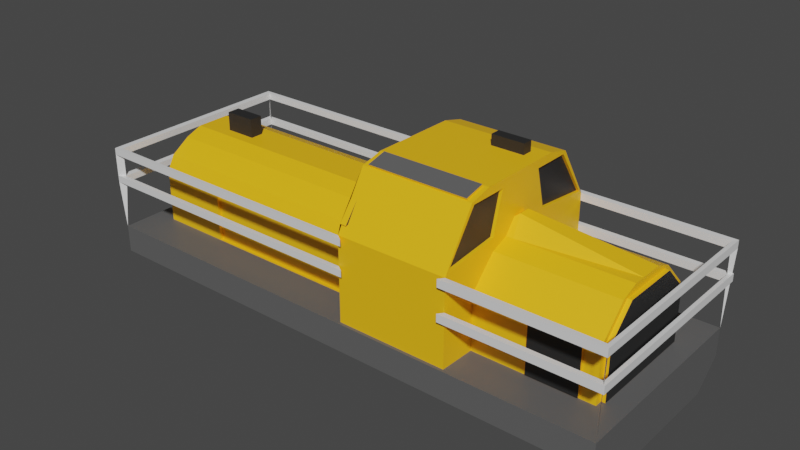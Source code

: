 # Source: Train.blend  (saved by Blender 3.4.6; exported with 4.5.12 LTS)
import bpy
from mathutils import Matrix  # noqa: F401  (used for matrix-valued properties, if any)

bpy.ops.wm.read_factory_settings(use_empty=True)
scene = bpy.context.scene
scene.name = 'Scene'

# ---- collections
col_collection = bpy.data.collections.new('Collection'); scene.collection.children.link(col_collection)

# ---- materials (node trees are filled in below, after node groups)
mat_material = bpy.data.materials.new('Material')
mat_material.alpha_threshold = 0.0
mat_material.use_transparent_shadow = False
mat_material.roughness = 0.5
mat_material.line_color = (0.0, 0.0, 0.0, 1.0)
mat_material_001 = bpy.data.materials.new('Material.001')
mat_material_001.use_transparent_shadow = False
mat_material_002 = bpy.data.materials.new('Material.002')
mat_material_002.use_transparent_shadow = False
mat_material_003 = bpy.data.materials.new('Material.003')
mat_material_003.use_transparent_shadow = False

# ---- material node trees
mat_material.use_nodes = True; mat_material.node_tree.nodes.clear()
_N = mat_material.node_tree.nodes; _L = mat_material.node_tree.links
n0 = _N.new('ShaderNodeOutputMaterial'); n0.name = 'Material Output'; n0.location = (300, 300)
n1 = _N.new('ShaderNodeBsdfPrincipled'); n1.name = 'Principled BSDF'; n1.location = (10, 300)
n1.distribution = 'GGX'
n1.subsurface_method = 'RANDOM_WALK_SKIN'
n1.inputs[0].default_value = (1.0, 0.5136, 0.007856, 1.0)
n1.inputs[3].default_value = 1.45
n1.inputs[27].default_value = (0.0, 0.0, 0.0, 1.0)
n1.inputs[28].default_value = 1.0
_L.new(n1.outputs[0], n0.inputs[0])
n0.is_active_output = True
mat_material_001.use_nodes = True; mat_material_001.node_tree.nodes.clear()
_N = mat_material_001.node_tree.nodes; _L = mat_material_001.node_tree.links
n0 = _N.new('ShaderNodeBsdfPrincipled'); n0.name = 'Principled BSDF'; n0.location = (10, 300)
n0.distribution = 'GGX'
n0.subsurface_method = 'RANDOM_WALK_SKIN'
n0.inputs[0].default_value = (0.1107, 0.1107, 0.1107, 1.0)
n0.inputs[3].default_value = 1.45
n0.inputs[27].default_value = (0.0, 0.0, 0.0, 1.0)
n0.inputs[28].default_value = 1.0
n1 = _N.new('ShaderNodeOutputMaterial'); n1.name = 'Material Output'; n1.location = (300, 300)
_L.new(n0.outputs[0], n1.inputs[0])
n1.is_active_output = True
mat_material_002.use_nodes = True; mat_material_002.node_tree.nodes.clear()
_N = mat_material_002.node_tree.nodes; _L = mat_material_002.node_tree.links
n0 = _N.new('ShaderNodeBsdfPrincipled'); n0.name = 'Principled BSDF'; n0.location = (10, 300)
n0.distribution = 'GGX'
n0.subsurface_method = 'RANDOM_WALK_SKIN'
n0.inputs[3].default_value = 1.45
n0.inputs[27].default_value = (0.0, 0.0, 0.0, 1.0)
n0.inputs[28].default_value = 1.0
n1 = _N.new('ShaderNodeOutputMaterial'); n1.name = 'Material Output'; n1.location = (300, 300)
_L.new(n0.outputs[0], n1.inputs[0])
n1.is_active_output = True
mat_material_003.use_nodes = True; mat_material_003.node_tree.nodes.clear()
_N = mat_material_003.node_tree.nodes; _L = mat_material_003.node_tree.links
n0 = _N.new('ShaderNodeBsdfPrincipled'); n0.name = 'Principled BSDF'; n0.location = (10, 300)
n0.distribution = 'GGX'
n0.subsurface_method = 'RANDOM_WALK_SKIN'
n0.inputs[0].default_value = (0.02038, 0.02038, 0.02038, 1.0)
n0.inputs[3].default_value = 1.45
n0.inputs[27].default_value = (0.0, 0.0, 0.0, 1.0)
n0.inputs[28].default_value = 1.0
n1 = _N.new('ShaderNodeOutputMaterial'); n1.name = 'Material Output'; n1.location = (300, 300)
_L.new(n0.outputs[0], n1.inputs[0])
n1.is_active_output = True

# ---- world
world_world = bpy.data.worlds.new('World'); scene.world = world_world
world_world.use_nodes = True; world_world.node_tree.nodes.clear()
_N = world_world.node_tree.nodes; _L = world_world.node_tree.links
n0 = _N.new('ShaderNodeOutputWorld'); n0.name = 'World Output'; n0.location = (300, 300)
n1 = _N.new('ShaderNodeBackground'); n1.name = 'Background'; n1.location = (10, 300)
n1.inputs[0].default_value = (0.05088, 0.05088, 0.05088, 1.0)
_L.new(n1.outputs[0], n0.inputs[0])
n0.is_active_output = True
world_world.color = (0.05088, 0.05088, 0.05088)
world_world.use_sun_shadow = False
world_world.sun_shadow_jitter_overblur = 0.0

# ---- meshes
me_cube = bpy.data.meshes.new('Cube')
me_cube.from_pydata([(1.0, 1.0, 1.0), (0.9129, 0.6139, -1.0), (1.0, -1.0, 1.0), (0.9129, -0.6139, -1.0), (-1.0, 1.0, 1.0), (-0.9129, 0.5516, -1.062), (-1.0, -1.0, 1.0), (-0.8582, -0.6139, -1.129), (1.0, -0.721, 2.777), (-1.0, -0.721, 2.777), (1.0, 0.721, 2.777), (-1.0, 0.721, 2.777), (-1.0, 1.0, -1.0), (-1.0, -1.0, -1.0), (1.0, 1.0, -1.0), (1.0, -1.0, -1.0), (-0.9129, 0.5516, -4.858), (-0.8582, -0.6139, -4.734), (0.9129, 0.6139, -4.862), (0.9129, -0.6139, -4.862), (-0.438, 1.0, -1.0), (-0.438, -1.0, 1.0), (-0.438, -1.0, -1.0), (-0.438, 1.0, 1.0), (-0.438, -0.721, 2.777), (-0.438, 0.721, 2.777), (-0.4737, 0.6139, -1.0), (-0.6765, -0.6139, -1.129), (-0.4737, 0.6139, -4.862), (-0.6765, -0.6139, -4.734), (-0.1514, -1.0, -1.0), (-0.1514, 1.0, 1.0), (-0.1514, 0.721, 2.777), (-0.03849, -0.6139, -1.018), (-0.03849, -0.6139, -4.844), (-0.1514, 1.0, -1.0), (-0.1514, -1.0, 1.0), (-0.1514, -0.721, 2.777), (-0.05675, 0.6139, -1.0), (-0.05675, 0.6139, -4.862), (-0.05894, 0.9709, 0.1227), (-0.4715, 0.9709, 0.1227), (-0.05894, 0.9709, -6.544), (-0.4715, 0.9709, -6.516), (-0.4715, -0.9709, -6.516), (-0.4715, -0.9709, 0.1227), (-0.05894, -0.9709, 0.1227), (-0.05894, -0.9709, -6.544), (-0.05894, 0.9411, -7.676), (-0.4715, 0.9339, -7.267), (-0.4715, -0.9339, -7.267), (-0.05894, -0.9411, -7.676), (-0.05894, 0.6292, -10.63), (-0.4715, 0.6253, -10.56), (-0.4715, -0.6253, -10.56), (-0.05894, -0.6292, -10.63), (-0.2958, 0.3417, -11.13), (-0.4184, 0.3417, -11.13), (-0.4512, -0.4451, -11.11), (-0.07928, -0.4451, -11.11), (-0.4523, 0.5391, -5.884), (-0.1382, -0.5391, -5.884), (0.9129, -0.5391, -5.884), (0.9129, 0.5391, -5.884), (-0.4523, -0.5391, -5.884), (-0.1382, 0.5391, -5.884), (-0.9129, 0.2902, -6.751), (-0.9129, -0.2902, -6.751), (-0.3998, 0.3445, -6.814), (-0.1382, -0.3445, -6.814), (0.9129, -0.3445, -6.814), (0.9129, 0.3445, -6.814), (-0.3998, -0.3445, -6.814), (-0.1382, 0.3445, -6.814), (-0.9129, 0.1736, -7.3), (-0.9129, -0.1736, -7.3), (-0.3998, 0.1736, -7.3), (-0.1382, -0.1736, -7.3), (0.7951, -0.06568, -7.3), (0.7951, 0.06568, -7.3), (-0.3998, -0.1736, -7.3), (-0.1382, 0.1736, -7.3), (0.7116, -1.0, -1.0), (0.7116, 1.0, 1.0), (0.7116, 0.721, 2.777), (0.6518, -0.6139, -1.018), (0.6518, -0.6139, -4.844), (0.7116, 1.0, -1.0), (0.7116, -1.0, 1.0), (0.7116, -0.721, 2.777), (0.67, 0.6139, -1.0), (0.67, 0.6139, -4.862), (0.6496, -0.5391, -5.884), (0.6496, 0.5391, -5.884), (0.6496, -0.3445, -6.814), (0.6496, 0.3445, -6.814), (0.6766, -0.06568, -7.3), (0.6766, 0.06568, -7.3), (0.6496, -0.1736, -7.3), (0.9129, -0.1736, -7.3), (0.9129, 0.1736, -7.3), (0.6496, 0.1736, -7.3), (0.6766, -0.06568, -8.665), (0.7951, -0.06568, -8.665), (0.7951, 0.06568, -8.665), (0.6766, 0.06568, -8.665), (-0.9129, -0.5516, -1.062), (-0.9129, -0.6139, -4.862), (-0.4737, -0.6139, -1.0), (-0.4737, -0.6139, -4.862), (-0.8582, -0.6392, -1.129), (-0.8582, -0.6392, -4.734), (-0.6765, -0.6392, -1.129), (-0.6765, -0.6392, -4.734), (-0.05675, -0.6139, -1.0), (-0.05675, -0.6139, -4.862), (0.67, -0.6139, -1.0), (0.67, -0.6139, -4.862), (-0.03849, -0.5789, -1.018), (-0.03849, -0.5789, -4.844), (0.6518, -0.5789, -1.018), (0.6518, -0.5789, -4.844), (-1.0, 0.3333, -1.0), (-1.0, -0.3333, -1.0), (1.0, 0.3333, 1.0), (1.0, -0.3333, 1.0), (-1.0, -0.3333, 1.0), (-1.0, 0.3333, 1.0), (1.0, -0.3333, -1.0), (1.0, 0.3333, -1.0), (1.0, 0.2403, 2.777), (1.0, -0.2403, 2.777), (-1.0, -0.2403, 2.777), (-1.0, 0.2403, 2.777), (-0.9129, 0.2046, -1.062), (-0.9129, -0.2046, -1.062), (0.9129, -0.2046, -1.0), (0.9129, 0.2046, -1.0), (0.9129, -0.2046, -4.862), (0.9129, 0.2046, -4.862), (-0.4737, 0.2046, -4.862), (-0.4737, -0.2046, -4.862), (-0.438, 0.2403, 2.777), (-0.438, -0.2403, 2.777), (-0.1514, 0.2403, 2.777), (-0.1514, -0.2403, 2.777), (-0.05675, 0.2046, -4.862), (-0.05675, -0.2046, -4.862), (-0.4715, 0.3236, -5.985), (-0.4715, -0.3236, -5.985), (-0.05894, 0.3236, -5.985), (-0.05894, -0.3236, -5.985), (-0.4715, 0.3539, -7.704), (-0.4715, -0.3539, -7.704), (-0.05894, 0.3497, -7.676), (-0.05894, -0.3497, -7.676), (-0.4715, 0.2497, -10.56), (-0.4715, -0.2497, -10.56), (-0.05894, 0.2457, -10.63), (-0.05894, -0.2457, -10.63), (-0.4184, 0.2388, -11.13), (-0.4715, -0.1451, -11.13), (-0.2958, 0.2388, -11.13), (-0.05894, -0.1451, -11.13), (0.9129, -0.1797, -5.884), (0.9129, 0.1797, -5.884), (-0.4523, 0.1797, -5.884), (-0.4523, -0.1797, -5.884), (-0.1382, 0.1797, -5.884), (-0.1382, -0.1797, -5.884), (-0.9129, 0.1148, -6.751), (-0.9129, -0.1148, -6.751), (0.9129, -0.1148, -6.814), (0.9129, 0.1148, -6.814), (-0.3998, 0.1148, -6.814), (-0.3998, -0.1148, -6.814), (-0.1382, 0.1148, -6.814), (-0.1382, -0.1148, -6.814), (-0.9129, 0.05788, -7.3), (-0.9129, -0.05788, -7.3), (0.9129, -0.05788, -7.3), (0.9129, 0.05788, -7.3), (-0.3998, 0.05788, -7.3), (-0.3998, -0.05788, -7.3), (-0.1382, 0.05788, -7.3), (-0.1382, -0.05788, -7.3), (0.6496, 0.05788, -7.3), (0.6496, -0.05788, -7.3), (0.7116, 0.2403, 2.777), (0.7116, -0.2403, 2.777), (0.7951, -0.02189, -7.3), (0.7951, 0.02189, -7.3), (0.6766, 0.02189, -7.3), (0.6766, -0.02189, -7.3), (0.7951, -0.02189, -8.665), (0.7951, 0.02189, -8.665), (0.6766, 0.02189, -8.665), (0.6766, -0.02189, -8.665), (-0.05894, -0.3236, -7.573), (-0.05894, -0.9709, -7.014), (-0.05894, -0.2179, -10.73), (-0.07928, -0.6439, -10.75), (-0.05894, 0.9709, -7.014), (-0.05894, 0.6536, -10.73), (-0.05894, 0.3236, -7.573), (-0.05894, 0.2179, -10.73), (-0.08182, -0.3497, -7.676), (-0.08182, -0.9411, -7.676), (-0.08182, -0.2457, -10.63), (-0.08182, -0.6292, -10.63), (-0.08182, 0.9411, -7.676), (-0.08182, 0.6292, -10.63), (-0.08182, 0.3497, -7.676), (-0.08182, 0.2457, -10.63), (-0.1514, -0.8635, 1.0), (-0.438, -0.8635, 1.0), (-0.1514, -0.6226, 2.777), (-0.438, -0.6226, 2.777), (-0.438, -0.2075, 2.777), (-0.438, 0.8635, 1.0), (-0.438, 0.6226, 2.777), (-0.1514, 0.8635, 1.0), (-0.1514, 0.6226, 2.777), (-0.1514, -0.2075, 2.777), (-0.438, 0.2075, 2.777), (-0.1514, 0.2075, 2.777), (0.9873, -0.9709, -6.544), (0.9873, -0.9709, -7.014), (0.9873, 0.9732, -6.544), (0.9873, 0.9732, -7.014), (-0.08246, -1.015, -6.534), (-0.08246, -1.015, -7.024), (-0.08246, 1.015, -7.024), (-0.08246, 1.015, -6.534), (1.011, -1.015, -6.534), (1.011, -1.015, -7.024), (1.011, 1.017, -6.534), (1.011, 1.017, -7.024), (0.9873, -0.9709, -0.8007), (0.9873, 0.9732, -0.8007), (-0.05894, 0.9709, -4.455), (-0.05894, -0.9709, -4.455), (-0.05894, -0.9709, -4.924), (-0.05894, 0.9709, -4.924), (0.9873, -0.9709, -4.455), (0.9873, -0.9709, -4.924), (0.9873, 0.9732, -4.455), (0.9873, 0.9732, -4.924), (-0.08246, -1.015, -4.444), (-0.08246, -1.015, -4.935), (-0.08246, 1.015, -4.935), (-0.08246, 1.015, -4.444), (1.011, -1.015, -4.444), (1.011, -1.015, -4.935), (1.011, 1.017, -4.444), (1.011, 1.017, -4.935), (-0.999, 0.9709, -6.516), (-0.999, -0.9709, -6.516), (-0.999, 0.9709, -7.042), (-0.999, -0.9709, -7.042), (-0.4571, 1.024, -6.502), (-0.4571, 1.024, -7.056), (-0.4571, -1.024, -7.056), (-0.4571, -1.024, -6.502), (-1.013, 1.024, -6.502), (-1.013, 1.024, -7.056), (-1.013, -1.024, -7.056), (-1.013, -1.024, -6.502), (-0.4715, 0.9709, -4.282), (-0.4715, -0.9709, -4.282), (-0.4715, 0.9709, -4.808), (-0.4715, -0.9709, -4.808), (-0.999, 0.9709, -4.282), (-0.999, -0.9709, -4.282), (-0.999, 0.9709, -4.808), (-0.999, -0.9709, -4.808), (-0.4571, 1.024, -4.267), (-0.4571, 1.024, -4.822), (-0.4571, -1.024, -4.822), (-0.4571, -1.024, -4.267), (-1.013, 1.024, -4.267), (-1.013, 1.024, -4.822), (-1.013, -1.024, -4.822), (-1.013, -1.024, -4.267), (-0.4715, -0.3236, -7.573), (-0.4715, -0.9709, -7.042), (-0.4715, -0.2179, -10.73), (-0.4512, -0.6439, -10.75), (-0.4715, 0.6536, -10.73), (-0.4715, 0.9709, -7.042), (-0.4715, 0.3236, -7.573), (-0.4715, 0.2179, -10.73), (-0.4609, -0.3539, -7.704), (-0.4609, -0.9339, -7.267), (-0.4609, -0.2497, -10.56), (-0.4609, -0.6253, -10.56), (-0.4609, 0.6253, -10.56), (-0.4609, 0.9339, -7.267), (-0.4609, 0.3539, -7.704), (-0.4609, 0.2497, -10.56), (-0.4715, -0.6536, -10.73), (-0.05894, -0.6536, -10.73), (-0.4715, -0.4354, -11.13), (-0.05894, -0.4354, -11.13), (-0.4512, -0.6485, -10.88), (-0.07928, -0.6485, -10.88), (-0.4512, -0.4496, -11.24), (-0.07928, -0.4496, -11.24), (-0.05894, 0.4354, -11.13), (-0.4715, 0.4354, -11.13), (-0.4715, 0.1451, -11.13), (-0.05894, 0.1451, -11.13), (-0.2958, 0.3417, -11.88), (-0.4184, 0.3417, -11.88), (-0.4184, 0.2388, -11.88), (-0.2958, 0.2388, -11.88), (-0.5448, 1.0, -1.0), (-0.5448, -1.0, 1.0), (-0.5448, -0.721, 2.777), (-0.5572, 0.6139, -1.0), (-0.5572, 0.6139, -4.862), (-0.5448, -1.0, -1.0), (-0.5448, 1.0, 1.0), (-0.5448, 0.721, 2.777), (-0.5572, -0.6139, -1.0), (-0.5572, -0.6139, -4.862), (-0.4973, 0.3445, -6.814), (-0.4973, -0.3445, -6.814), (-0.4973, 0.1736, -7.3), (-0.4973, -0.1736, -7.3), (-0.711, -0.6139, -1.129), (-0.711, -0.6139, -4.734), (-0.711, -0.6392, -1.129), (-0.711, -0.6392, -4.734), (-0.486, 0.07284, -8.503), (-0.486, -0.04291, -8.503), (-0.5448, 0.2403, 2.777), (-0.5448, -0.2403, 2.777), (-0.9129, -0.2046, -1.0), (-0.9129, -0.6139, -1.0), (-0.9129, -0.5516, -4.858), (-0.9129, 0.6139, -1.0), (-0.9129, 0.6139, -4.862), (-0.9129, -0.1148, -6.814), (-0.9129, -0.3445, -6.814), (-0.9129, 0.2046, -1.0), (-0.9129, 0.3445, -6.814), (-0.9129, 0.1148, -6.814), (-0.9286, -0.2046, -4.862), (-0.9286, -0.5516, -4.858), (-0.9286, 0.5516, -4.858), (-0.9286, 0.2046, -4.862), (-0.9286, 0.1797, -5.884), (-0.9286, -0.1797, -5.884), (-0.9286, -0.1148, -6.751), (-0.9286, 0.1148, -6.751), (-0.9286, -0.2046, -1.062), (-0.9286, 0.2046, -1.062), (-0.9286, -0.5516, -1.062), (-0.9286, 0.5516, -1.062), (-0.9286, -0.2902, -6.751), (-0.9286, 0.2902, -6.751)], [(226, 238), (239, 228)], [(322, 4, 11, 323), (321, 317, 6, 13), (122, 127, 4, 12), (29, 27, 112, 113), (128, 125, 2, 15), (87, 83, 0, 14), (337, 132, 9, 318), (88, 2, 8, 89), (126, 6, 9, 132), (124, 0, 10, 130), (338, 339, 13, 123), (319, 341, 12, 316), (116, 3, 15, 82), (137, 1, 14, 129), (134, 5, 359, 357), (136, 3, 19, 138), (90, 1, 18, 91), (319, 26, 28, 320), (141, 109, 64, 167), (324, 108, 22, 321), (38, 26, 20, 35), (317, 21, 24, 318), (24, 21, 215, 217), (316, 322, 23, 20), (147, 115, 47, 151), (30, 36, 21, 22), (142, 143, 218, 224), (83, 31, 32, 84), (82, 88, 36, 30), (85, 33, 118, 120), (189, 145, 37, 89), (90, 38, 35, 87), (140, 28, 43, 148), (38, 39, 42, 40), (108, 114, 30, 22), (32, 31, 221, 222), (20, 23, 31, 35), (46, 45, 44, 47), (41, 40, 42, 43), (151, 47, 199, 198), (114, 108, 45, 46), (115, 114, 46, 47), (28, 26, 41, 43), (26, 38, 40, 41), (108, 109, 44, 45), (199, 285, 300, 301), (148, 43, 289, 290), (43, 42, 202, 289), (47, 44, 285, 199), (59, 201, 305, 307), (289, 202, 203, 288), (155, 51, 207, 206), (152, 49, 297, 298), (161, 163, 303, 302), (288, 203, 308, 309), (200, 301, 303, 163), (291, 288, 309, 310), (93, 63, 71, 95), (91, 18, 63, 93), (117, 115, 61, 92), (146, 39, 65, 168), (320, 28, 68, 326), (138, 19, 62, 164), (326, 68, 76, 328), (172, 70, 99, 180), (92, 61, 69, 94), (66, 170, 355, 361), (168, 65, 73, 176), (167, 64, 72, 175), (164, 62, 70, 172), (190, 78, 103, 194), (335, 183, 80, 329), (95, 71, 100, 101), (327, 344, 75, 329), (94, 69, 77, 98), (347, 346, 74, 178), (176, 73, 81, 184), (175, 72, 80, 183), (70, 94, 98, 99), (73, 95, 101, 81), (185, 187, 98, 77), (62, 92, 94, 70), (19, 117, 92, 62), (39, 91, 93, 65), (65, 93, 95, 73), (1, 90, 87, 14), (131, 189, 89, 8), (3, 116, 117, 19), (15, 2, 88, 82), (0, 83, 84, 10), (38, 90, 91, 39), (114, 116, 82, 30), (36, 88, 89, 37), (35, 31, 83, 87), (96, 78, 99, 98), (191, 79, 100, 181), (79, 97, 101, 100), (193, 96, 98, 187), (197, 194, 103, 102), (97, 79, 104, 105), (78, 96, 102, 103), (192, 97, 105, 196), (17, 7, 339, 107), (330, 27, 108, 324), (331, 17, 107, 325), (27, 29, 109, 108), (332, 110, 111, 333), (330, 7, 110, 332), (331, 29, 113, 333), (7, 17, 111, 110), (34, 33, 114, 115), (33, 85, 116, 114), (86, 34, 115, 117), (85, 86, 117, 116), (120, 118, 119, 121), (34, 86, 121, 119), (33, 34, 119, 118), (86, 85, 120, 121), (96, 193, 197, 102), (193, 192, 196, 197), (105, 104, 195, 196), (196, 195, 194, 197), (97, 192, 186, 101), (192, 193, 187, 186), (78, 190, 180, 99), (190, 191, 181, 180), (10, 84, 188, 130), (130, 188, 189, 131), (81, 101, 186, 184), (184, 186, 187, 185), (68, 174, 182, 76), (174, 175, 183, 182), (69, 177, 185, 77), (177, 176, 184, 185), (344, 343, 179, 75), (343, 347, 178, 179), (328, 76, 182, 334), (334, 182, 183, 335), (79, 191, 195, 104), (191, 190, 194, 195), (63, 165, 173, 71), (165, 164, 172, 173), (60, 166, 174, 68), (166, 167, 175, 174), (61, 169, 177, 69), (169, 168, 176, 177), (340, 106, 358, 349), (67, 340, 349, 360), (71, 173, 181, 100), (173, 172, 180, 181), (18, 139, 165, 63), (139, 138, 164, 165), (325, 107, 344, 327), (16, 66, 361, 350), (115, 147, 169, 61), (147, 146, 168, 169), (300, 286, 161, 302), (286, 291, 310, 161), (203, 205, 311, 308), (205, 200, 163, 311), (56, 162, 315, 312), (310, 311, 163, 161), (153, 157, 294, 292), (284, 290, 291, 286), (51, 55, 209, 207), (204, 198, 200, 205), (44, 149, 284, 285), (149, 148, 290, 284), (42, 150, 204, 202), (150, 151, 198, 204), (109, 141, 149, 44), (141, 140, 148, 149), (84, 32, 144, 188), (188, 144, 145, 189), (39, 146, 150, 42), (146, 147, 151, 150), (37, 145, 223, 216), (25, 142, 224, 220), (28, 140, 166, 60), (140, 141, 167, 166), (1, 137, 139, 18), (137, 136, 138, 139), (106, 135, 356, 358), (171, 67, 360, 354), (3, 136, 128, 15), (136, 137, 129, 128), (341, 345, 122, 12), (345, 338, 123, 122), (2, 125, 131, 8), (125, 124, 130, 131), (4, 127, 133, 11), (127, 126, 132, 133), (323, 11, 133, 336), (336, 133, 132, 337), (14, 0, 124, 129), (129, 124, 125, 128), (13, 6, 126, 123), (123, 126, 127, 122), (51, 155, 198, 199), (159, 55, 301, 200), (55, 51, 199, 301), (48, 52, 203, 202), (154, 48, 202, 204), (52, 158, 205, 203), (158, 154, 204, 205), (155, 159, 200, 198), (206, 207, 209, 208), (210, 212, 213, 211), (159, 155, 206, 208), (158, 52, 211, 213), (52, 48, 210, 211), (55, 159, 208, 209), (154, 158, 213, 212), (48, 154, 212, 210), (223, 218, 217, 216), (221, 219, 220, 222), (215, 214, 216, 217), (222, 220, 224, 225), (225, 224, 218, 223), (31, 23, 219, 221), (36, 37, 216, 214), (144, 32, 222, 225), (21, 36, 214, 215), (143, 24, 217, 218), (145, 144, 225, 223), (23, 25, 220, 219), (226, 47, 230, 234), (227, 229, 237, 235), (42, 228, 236, 233), (230, 231, 235, 234), (234, 235, 237, 236), (232, 233, 236, 237), (47, 199, 231, 230), (229, 202, 232, 237), (228, 226, 234, 236), (199, 227, 235, 231), (202, 42, 233, 232), (14, 246, 254), (228, 229, 227, 226), (202, 229, 228, 42), (47, 226, 227, 199), (244, 241, 248, 252), (245, 247, 255, 253), (240, 246, 254, 251), (248, 249, 253, 252), (252, 253, 255, 254), (250, 251, 254, 255), (247, 243, 250, 255), (246, 244, 252, 254), (242, 245, 253, 249), (246, 247, 245, 244), (243, 247, 246, 240), (241, 244, 245, 242), (289, 258, 265, 261), (43, 289, 261, 260), (258, 259, 266, 265), (263, 262, 266, 267), (260, 261, 265, 264), (264, 265, 266, 267), (285, 259, 266, 262), (257, 256, 264, 267), (44, 285, 262, 263), (256, 43, 260, 264), (257, 44, 263, 267), (43, 256, 258, 289), (257, 259, 258, 256), (259, 285, 44, 257), (13, 257, 267), (12, 256, 264), (244, 15, 252), (245, 226, 234, 253), (228, 247, 255, 236), (270, 274, 281, 277), (274, 275, 282, 281), (279, 278, 282, 283), (276, 277, 281, 280), (280, 281, 282, 283), (271, 275, 282, 278), (273, 272, 280, 283), (272, 268, 276, 280), (273, 269, 279, 283), (268, 272, 274, 270), (273, 275, 274, 272), (275, 271, 269, 273), (153, 50, 285, 284), (54, 157, 286, 300), (50, 54, 300, 285), (53, 49, 289, 288), (49, 152, 290, 289), (156, 53, 288, 291), (157, 153, 284, 286), (152, 156, 291, 290), (298, 297, 296, 299), (293, 292, 294, 295), (54, 50, 293, 295), (50, 153, 292, 293), (156, 152, 298, 299), (53, 156, 299, 296), (49, 53, 296, 297), (157, 54, 295, 294), (287, 201, 301, 300), (59, 58, 302, 303), (58, 287, 300, 302), (201, 59, 303, 301), (305, 304, 306, 307), (58, 59, 307, 306), (287, 58, 306, 304), (201, 287, 304, 305), (56, 57, 309, 308), (57, 160, 310, 309), (162, 56, 308, 311), (160, 162, 311, 310), (313, 312, 315, 314), (57, 56, 312, 313), (162, 160, 314, 315), (160, 57, 313, 314), (142, 336, 337, 143), (25, 323, 336, 142), (109, 325, 327, 72), (178, 334, 335, 179), (74, 328, 334, 178), (17, 331, 333, 111), (27, 330, 332, 112), (112, 332, 333, 113), (29, 331, 325, 109), (7, 330, 324, 339), (72, 327, 329, 80), (179, 335, 329, 75), (346, 326, 328, 74), (342, 320, 326, 346), (12, 4, 322, 316), (6, 317, 318, 9), (339, 324, 321, 13), (341, 319, 320, 342), (26, 319, 316, 20), (143, 337, 318, 24), (22, 21, 317, 321), (23, 322, 323, 25), (135, 106, 339, 338), (106, 340, 107, 339), (16, 5, 341, 342), (67, 171, 343, 344), (340, 67, 344, 107), (5, 134, 345, 341), (134, 135, 338, 345), (66, 16, 342, 346), (170, 66, 346, 347), (171, 170, 347, 343), (357, 359, 350, 351), (350, 361, 355, 352, 351), (349, 348, 353, 354, 360), (353, 352, 355, 354), (348, 351, 352, 353), (358, 356, 348, 349), (356, 357, 351, 348), (5, 16, 350, 359), (170, 171, 354, 355), (135, 134, 357, 356)])
me_cube.polygons.foreach_set('material_index', [1, 1, 1, 0, 1, 1, 1, 1, 1, 1, 1, 1, 1, 1, 0, 0, 0, 0, 0, 1, 1, 1, 1, 1, 0, 1, 0, 1, 1, 0, 1, 1, 0, 0, 1, 1, 1, 0, 0, 0, 0, 0, 0, 0, 0, 0, 0, 0, 0, 0, 0, 0, 0, 0, 0, 0, 0, 0, 0, 0, 0, 0, 0, 0, 0, 0, 0, 0, 0, 0, 3, 0, 0, 0, 0, 0, 0, 0, 0, 0, 0, 0, 0, 0, 0, 1, 1, 0, 1, 1, 0, 1, 1, 1, 0, 0, 0, 0, 3, 3, 3, 3, 0, 0, 0, 0, 3, 0, 0, 0, 0, 0, 0, 0, 0, 0, 0, 0, 3, 3, 3, 3, 0, 0, 0, 0, 1, 1, 0, 0, 0, 0, 0, 0, 0, 0, 0, 0, 3, 3, 0, 0, 0, 0, 0, 0, 0, 0, 0, 0, 0, 0, 0, 0, 0, 0, 0, 0, 0, 0, 3, 0, 0, 0, 0, 0, 0, 0, 0, 0, 0, 0, 1, 1, 0, 0, 0, 0, 0, 0, 0, 0, 0, 0, 1, 1, 1, 1, 1, 1, 1, 1, 1, 1, 1, 1, 1, 1, 0, 0, 0, 0, 0, 0, 0, 0, 3, 3, 0, 0, 0, 0, 0, 0, 1, 1, 1, 1, 1, 1, 1, 0, 1, 0, 0, 1, 2, 2, 2, 2, 2, 2, 0, 2, 2, 2, 0, 2, 2, 2, 2, 2, 2, 2, 2, 2, 2, 2, 2, 2, 2, 2, 2, 2, 0, 2, 2, 2, 2, 2, 2, 0, 2, 2, 2, 2, 2, 2, 2, 2, 2, 2, 2, 2, 2, 2, 2, 2, 2, 2, 2, 2, 2, 2, 0, 0, 0, 0, 0, 0, 0, 0, 3, 3, 0, 0, 0, 0, 0, 0, 0, 0, 0, 0, 1, 0, 0, 0, 0, 0, 0, 0, 3, 3, 3, 3, 1, 1, 0, 0, 0, 0, 0, 3, 0, 0, 0, 0, 0, 0, 1, 1, 1, 0, 1, 1, 1, 1, 0, 0, 0, 0, 0, 0, 0, 0, 0, 0, 3, 3, 3, 3, 3, 3, 3, 0, 0, 0])
_uv = me_cube.uv_layers.new(name='UVMap')
_uv.uv.foreach_set('vector', [0.625, 0.3069, 0.625, 0.25, 0.625, 0.25, 0.625, 0.3069, 0.375, 0.9431, 0.625, 0.9431, 0.625, 1.0, 0.375, 1.0, 0.375, 0.1667, 0.625, 0.1667, 0.625, 0.25, 0.375, 0.25, 0.1873, 0.729, 0.1873, 0.729, 0.1873, 0.729, 0.1873, 0.729, 0.375, 0.6667, 0.625, 0.6667, 0.625, 0.75, 0.375, 0.75, 0.375, 0.464, 0.625, 0.464, 0.625, 0.5, 0.375, 0.5, 0.8181, 0.6667, 0.875, 0.6667, 0.875, 0.75, 0.8181, 0.75, 0.625, 0.786, 0.625, 0.75, 0.625, 0.75, 0.625, 0.786, 0.625, 0.08333, 0.625, 0.0, 0.625, 0.0, 0.625, 0.08333, 0.625, 0.5833, 0.625, 0.5, 0.625, 0.5, 0.625, 0.5833, 0.146, 0.6597, 0.146, 0.729, 0.125, 0.75, 0.125, 0.6667, 0.1933, 0.521, 0.146, 0.521, 0.125, 0.5, 0.1819, 0.5, 0.324, 0.729, 0.354, 0.729, 0.375, 0.75, 0.339, 0.75, 0.354, 0.5903, 0.354, 0.521, 0.375, 0.5, 0.375, 0.5833, 0.146, 0.5903, 0.146, 0.5315, 0.146, 0.5315, 0.146, 0.5903, 0.354, 0.6597, 0.354, 0.729, 0.354, 0.729, 0.354, 0.6597, 0.324, 0.521, 0.354, 0.521, 0.354, 0.521, 0.324, 0.521, 0.1933, 0.521, 0.2044, 0.521, 0.2044, 0.521, 0.1933, 0.521, 0.2044, 0.6597, 0.2044, 0.729, 0.2044, 0.729, 0.2044, 0.6597, 0.1933, 0.729, 0.2044, 0.729, 0.1953, 0.75, 0.1819, 0.75, 0.2343, 0.521, 0.2044, 0.521, 0.1953, 0.5, 0.2311, 0.5, 0.625, 0.9431, 0.625, 0.9297, 0.625, 0.9297, 0.625, 0.9431, 0.625, 0.9297, 0.625, 0.9297, 0.625, 0.9297, 0.625, 0.9297, 0.375, 0.3069, 0.625, 0.3069, 0.625, 0.3203, 0.375, 0.3203, 0.2343, 0.6597, 0.2343, 0.729, 0.2343, 0.729, 0.2343, 0.6597, 0.375, 0.8939, 0.625, 0.8939, 0.625, 0.9297, 0.375, 0.9297, 0.8047, 0.5833, 0.8047, 0.6667, 0.8047, 0.6667, 0.8047, 0.5833, 0.625, 0.464, 0.625, 0.3561, 0.625, 0.3561, 0.625, 0.464, 0.375, 0.786, 0.625, 0.786, 0.625, 0.8939, 0.375, 0.8939, 0.3218, 0.729, 0.2365, 0.729, 0.2365, 0.729, 0.3218, 0.729, 0.661, 0.6667, 0.7689, 0.6667, 0.7689, 0.75, 0.661, 0.75, 0.324, 0.521, 0.2343, 0.521, 0.2311, 0.5, 0.339, 0.5, 0.2044, 0.5903, 0.2044, 0.521, 0.2044, 0.521, 0.2044, 0.5903, 0.2343, 0.521, 0.2343, 0.521, 0.2343, 0.521, 0.2343, 0.521, 0.2044, 0.729, 0.2343, 0.729, 0.2311, 0.75, 0.1953, 0.75, 0.625, 0.3561, 0.625, 0.3561, 0.625, 0.3561, 0.625, 0.3561, 0.375, 0.3203, 0.625, 0.3203, 0.625, 0.3561, 0.375, 0.3561, 0.2343, 0.729, 0.2044, 0.729, 0.2044, 0.729, 0.2343, 0.729, 0.2044, 0.521, 0.2343, 0.521, 0.2343, 0.521, 0.2044, 0.521, 0.2343, 0.6597, 0.2343, 0.729, 0.2343, 0.729, 0.2343, 0.6597, 0.2343, 0.729, 0.2044, 0.729, 0.2044, 0.729, 0.2343, 0.729, 0.2343, 0.729, 0.2343, 0.729, 0.2343, 0.729, 0.2343, 0.729, 0.2044, 0.521, 0.2044, 0.521, 0.2044, 0.521, 0.2044, 0.521, 0.2044, 0.521, 0.2343, 0.521, 0.2343, 0.521, 0.2044, 0.521, 0.2044, 0.729, 0.2044, 0.729, 0.2044, 0.729, 0.2044, 0.729, 0.2343, 0.729, 0.2044, 0.729, 0.2044, 0.729, 0.2343, 0.729, 0.2044, 0.5903, 0.2044, 0.521, 0.2044, 0.521, 0.2044, 0.5903, 0.2044, 0.521, 0.2343, 0.521, 0.2343, 0.521, 0.2044, 0.521, 0.2343, 0.729, 0.2044, 0.729, 0.2044, 0.729, 0.2343, 0.729, 0.2328, 0.729, 0.2328, 0.729, 0.2328, 0.729, 0.2328, 0.729, 0.2044, 0.521, 0.2343, 0.521, 0.2343, 0.521, 0.2044, 0.521, 0.2343, 0.6626, 0.2343, 0.7261, 0.2343, 0.7261, 0.2343, 0.6626, 0.2044, 0.5868, 0.2044, 0.5246, 0.2044, 0.5246, 0.2044, 0.5868, 0.2044, 0.6597, 0.2343, 0.6597, 0.2343, 0.729, 0.2044, 0.729, 0.2044, 0.521, 0.2343, 0.521, 0.2343, 0.521, 0.2044, 0.521, 0.2343, 0.6597, 0.2343, 0.729, 0.2343, 0.729, 0.2343, 0.6597, 0.2044, 0.5903, 0.2044, 0.521, 0.2044, 0.521, 0.2044, 0.5903, 0.324, 0.521, 0.354, 0.521, 0.354, 0.521, 0.324, 0.521, 0.324, 0.521, 0.354, 0.521, 0.354, 0.521, 0.324, 0.521, 0.324, 0.729, 0.2343, 0.729, 0.2343, 0.729, 0.324, 0.729, 0.2343, 0.5903, 0.2343, 0.521, 0.2343, 0.521, 0.2343, 0.5903, 0.1933, 0.521, 0.2044, 0.521, 0.2044, 0.521, 0.1933, 0.521, 0.354, 0.6597, 0.354, 0.729, 0.354, 0.729, 0.354, 0.6597, 0.1933, 0.521, 0.2044, 0.521, 0.2044, 0.521, 0.1933, 0.521, 0.354, 0.6597, 0.354, 0.729, 0.354, 0.729, 0.354, 0.6597, 0.324, 0.729, 0.2343, 0.729, 0.2343, 0.729, 0.324, 0.729, 0.146, 0.5394, 0.146, 0.5915, 0.146, 0.5915, 0.146, 0.5394, 0.2343, 0.5903, 0.2343, 0.521, 0.2343, 0.521, 0.2343, 0.5903, 0.2044, 0.6597, 0.2044, 0.729, 0.2044, 0.729, 0.2044, 0.6597, 0.354, 0.6597, 0.354, 0.729, 0.354, 0.729, 0.354, 0.6597, 0.3494, 0.6516, 0.3494, 0.7047, 0.3494, 0.7047, 0.3494, 0.6516, 0.1933, 0.6597, 0.2044, 0.6597, 0.2044, 0.729, 0.1933, 0.729, 0.324, 0.521, 0.354, 0.521, 0.354, 0.521, 0.324, 0.521, 0.1933, 0.729, 0.146, 0.729, 0.146, 0.729, 0.1933, 0.729, 0.324, 0.729, 0.2343, 0.729, 0.2343, 0.729, 0.324, 0.729, 0.146, 0.5903, 0.146, 0.521, 0.146, 0.521, 0.146, 0.5903, 0.2343, 0.5903, 0.2343, 0.521, 0.2343, 0.521, 0.2343, 0.5903, 0.2044, 0.6597, 0.2044, 0.729, 0.2044, 0.729, 0.2044, 0.6597, 0.354, 0.729, 0.324, 0.729, 0.324, 0.729, 0.354, 0.729, 0.2343, 0.521, 0.324, 0.521, 0.324, 0.521, 0.2343, 0.521, 0.2343, 0.6597, 0.324, 0.6597, 0.324, 0.729, 0.2343, 0.729, 0.354, 0.729, 0.324, 0.729, 0.324, 0.729, 0.354, 0.729, 0.354, 0.729, 0.324, 0.729, 0.324, 0.729, 0.354, 0.729, 0.2343, 0.521, 0.324, 0.521, 0.324, 0.521, 0.2343, 0.521, 0.2343, 0.521, 0.324, 0.521, 0.324, 0.521, 0.2343, 0.521, 0.354, 0.521, 0.324, 0.521, 0.339, 0.5, 0.375, 0.5, 0.625, 0.6667, 0.661, 0.6667, 0.661, 0.75, 0.625, 0.75, 0.354, 0.729, 0.324, 0.729, 0.324, 0.729, 0.354, 0.729, 0.375, 0.75, 0.625, 0.75, 0.625, 0.786, 0.375, 0.786, 0.625, 0.5, 0.625, 0.464, 0.625, 0.464, 0.625, 0.5, 0.2343, 0.521, 0.324, 0.521, 0.324, 0.521, 0.2343, 0.521, 0.2343, 0.729, 0.324, 0.729, 0.339, 0.75, 0.2311, 0.75, 0.625, 0.8939, 0.625, 0.786, 0.625, 0.786, 0.625, 0.8939, 0.375, 0.3561, 0.625, 0.3561, 0.625, 0.464, 0.375, 0.464, 0.3287, 0.7047, 0.3494, 0.7047, 0.354, 0.729, 0.324, 0.729, 0.3494, 0.5984, 0.3494, 0.5453, 0.354, 0.521, 0.354, 0.5903, 0.3494, 0.5453, 0.3287, 0.5453, 0.324, 0.521, 0.354, 0.521, 0.3287, 0.6516, 0.3287, 0.7047, 0.324, 0.729, 0.324, 0.6597, 0.3287, 0.6516, 0.3494, 0.6516, 0.3494, 0.7047, 0.3287, 0.7047, 0.3287, 0.5453, 0.3494, 0.5453, 0.3494, 0.5453, 0.3287, 0.5453, 0.3494, 0.7047, 0.3287, 0.7047, 0.3287, 0.7047, 0.3494, 0.7047, 0.3287, 0.5984, 0.3287, 0.5453, 0.3287, 0.5453, 0.3287, 0.5984, 0.1631, 0.729, 0.1631, 0.729, 0.146, 0.729, 0.146, 0.729, 0.1827, 0.729, 0.1873, 0.729, 0.2044, 0.729, 0.1933, 0.729, 0.1827, 0.729, 0.1631, 0.729, 0.146, 0.729, 0.1933, 0.729, 0.1873, 0.729, 0.1873, 0.729, 0.2044, 0.729, 0.2044, 0.729, 0.1827, 0.729, 0.1631, 0.729, 0.1631, 0.729, 0.1827, 0.729, 0.1827, 0.729, 0.1631, 0.729, 0.1631, 0.729, 0.1827, 0.729, 0.1827, 0.729, 0.1873, 0.729, 0.1873, 0.729, 0.1827, 0.729, 0.1631, 0.729, 0.1631, 0.729, 0.1631, 0.729, 0.1631, 0.729, 0.2365, 0.729, 0.2365, 0.729, 0.2343, 0.729, 0.2343, 0.729, 0.2365, 0.729, 0.3218, 0.729, 0.324, 0.729, 0.2343, 0.729, 0.3218, 0.729, 0.2365, 0.729, 0.2343, 0.729, 0.324, 0.729, 0.3218, 0.729, 0.3218, 0.729, 0.324, 0.729, 0.324, 0.729, 0.3218, 0.729, 0.2365, 0.729, 0.2365, 0.729, 0.3218, 0.729, 0.2365, 0.729, 0.3218, 0.729, 0.3218, 0.729, 0.2365, 0.729, 0.2365, 0.729, 0.2365, 0.729, 0.2365, 0.729, 0.2365, 0.729, 0.3218, 0.729, 0.3218, 0.729, 0.3218, 0.729, 0.3218, 0.729, 0.3287, 0.7047, 0.3287, 0.6516, 0.3287, 0.6516, 0.3287, 0.7047, 0.3287, 0.6516, 0.3287, 0.5984, 0.3287, 0.5984, 0.3287, 0.6516, 0.3287, 0.5453, 0.3494, 0.5453, 0.3494, 0.5984, 0.3287, 0.5984, 0.3287, 0.5984, 0.3494, 0.5984, 0.3494, 0.6516, 0.3287, 0.6516, 0.3287, 0.5453, 0.3287, 0.5984, 0.324, 0.5903, 0.324, 0.521, 0.3287, 0.5984, 0.3287, 0.6516, 0.324, 0.6597, 0.324, 0.5903, 0.3494, 0.7047, 0.3494, 0.6516, 0.354, 0.6597, 0.354, 0.729, 0.3494, 0.6516, 0.3494, 0.5984, 0.354, 0.5903, 0.354, 0.6597, 0.625, 0.5, 0.661, 0.5, 0.661, 0.5833, 0.625, 0.5833, 0.625, 0.5833, 0.661, 0.5833, 0.661, 0.6667, 0.625, 0.6667, 0.2343, 0.521, 0.324, 0.521, 0.324, 0.5903, 0.2343, 0.5903, 0.2343, 0.5903, 0.324, 0.5903, 0.324, 0.6597, 0.2343, 0.6597, 0.2044, 0.521, 0.2044, 0.5903, 0.2044, 0.5903, 0.2044, 0.521, 0.2044, 0.5903, 0.2044, 0.6597, 0.2044, 0.6597, 0.2044, 0.5903, 0.2343, 0.729, 0.2343, 0.6597, 0.2343, 0.6597, 0.2343, 0.729, 0.2343, 0.6597, 0.2343, 0.5903, 0.2343, 0.5903, 0.2343, 0.6597, 0.146, 0.729, 0.146, 0.6597, 0.146, 0.6597, 0.146, 0.729, 0.146, 0.6597, 0.146, 0.5903, 0.146, 0.5903, 0.146, 0.6597, 0.1933, 0.521, 0.2044, 0.521, 0.2044, 0.5903, 0.1933, 0.5903, 0.1933, 0.5903, 0.2044, 0.5903, 0.2044, 0.6597, 0.1933, 0.6597, 0.3494, 0.5453, 0.3494, 0.5984, 0.3494, 0.5984, 0.3494, 0.5453, 0.3494, 0.5984, 0.3494, 0.6516, 0.3494, 0.6516, 0.3494, 0.5984, 0.354, 0.521, 0.354, 0.5903, 0.354, 0.5903, 0.354, 0.521, 0.354, 0.5903, 0.354, 0.6597, 0.354, 0.6597, 0.354, 0.5903, 0.2044, 0.521, 0.2044, 0.5903, 0.2044, 0.5903, 0.2044, 0.521, 0.2044, 0.5903, 0.2044, 0.6597, 0.2044, 0.6597, 0.2044, 0.5903, 0.2343, 0.729, 0.2343, 0.6597, 0.2343, 0.6597, 0.2343, 0.729, 0.2343, 0.6597, 0.2343, 0.5903, 0.2343, 0.5903, 0.2343, 0.6597, 0.146, 0.7184, 0.146, 0.7185, 0.146, 0.7185, 0.146, 0.7184, 0.146, 0.7106, 0.146, 0.7184, 0.146, 0.7184, 0.146, 0.7106, 0.354, 0.521, 0.354, 0.5903, 0.354, 0.5903, 0.354, 0.521, 0.354, 0.5903, 0.354, 0.6597, 0.354, 0.6597, 0.354, 0.5903, 0.354, 0.521, 0.354, 0.5903, 0.354, 0.5903, 0.354, 0.521, 0.354, 0.5903, 0.354, 0.6597, 0.354, 0.6597, 0.354, 0.5903, 0.1933, 0.729, 0.146, 0.729, 0.146, 0.729, 0.1933, 0.729, 0.146, 0.5316, 0.146, 0.5394, 0.146, 0.5394, 0.146, 0.5316, 0.2343, 0.729, 0.2343, 0.6597, 0.2343, 0.6597, 0.2343, 0.729, 0.2343, 0.6597, 0.2343, 0.5903, 0.2343, 0.5903, 0.2343, 0.6597, 0.2044, 0.729, 0.2044, 0.6597, 0.2044, 0.6597, 0.2044, 0.729, 0.2044, 0.6597, 0.2044, 0.5903, 0.2044, 0.5903, 0.2044, 0.6597, 0.2343, 0.521, 0.2343, 0.5903, 0.2343, 0.5903, 0.2343, 0.521, 0.2343, 0.5903, 0.2343, 0.6597, 0.2343, 0.6597, 0.2343, 0.5903, 0.2305, 0.5333, 0.2305, 0.578, 0.2305, 0.578, 0.2305, 0.5333, 0.2044, 0.5903, 0.2343, 0.5903, 0.2343, 0.6597, 0.2044, 0.6597, 0.2044, 0.6632, 0.2044, 0.6645, 0.2044, 0.6645, 0.2044, 0.6632, 0.2044, 0.6597, 0.2044, 0.5903, 0.2044, 0.5903, 0.2044, 0.6597, 0.2343, 0.7261, 0.2343, 0.7248, 0.2343, 0.7248, 0.2343, 0.7261, 0.2343, 0.5903, 0.2343, 0.6597, 0.2343, 0.6597, 0.2343, 0.5903, 0.2044, 0.729, 0.2044, 0.6597, 0.2044, 0.6597, 0.2044, 0.729, 0.2044, 0.6597, 0.2044, 0.5903, 0.2044, 0.5903, 0.2044, 0.6597, 0.2343, 0.521, 0.2343, 0.5903, 0.2343, 0.5903, 0.2343, 0.521, 0.2343, 0.5903, 0.2343, 0.6597, 0.2343, 0.6597, 0.2343, 0.5903, 0.2044, 0.729, 0.2044, 0.6597, 0.2044, 0.6597, 0.2044, 0.729, 0.2044, 0.6597, 0.2044, 0.5903, 0.2044, 0.5903, 0.2044, 0.6597, 0.661, 0.5, 0.7689, 0.5, 0.7689, 0.5833, 0.661, 0.5833, 0.661, 0.5833, 0.7689, 0.5833, 0.7689, 0.6667, 0.661, 0.6667, 0.2343, 0.521, 0.2343, 0.5903, 0.2343, 0.5903, 0.2343, 0.521, 0.2343, 0.5903, 0.2343, 0.6597, 0.2343, 0.6597, 0.2343, 0.5903, 0.7689, 0.75, 0.7689, 0.6667, 0.7689, 0.6667, 0.7689, 0.75, 0.8047, 0.5, 0.8047, 0.5833, 0.8047, 0.5833, 0.8047, 0.5, 0.2044, 0.521, 0.2044, 0.5903, 0.2044, 0.5903, 0.2044, 0.521, 0.2044, 0.5903, 0.2044, 0.6597, 0.2044, 0.6597, 0.2044, 0.5903, 0.354, 0.521, 0.354, 0.5903, 0.354, 0.5903, 0.354, 0.521, 0.354, 0.5903, 0.354, 0.6597, 0.354, 0.6597, 0.354, 0.5903, 0.146, 0.7185, 0.146, 0.6597, 0.146, 0.6597, 0.146, 0.7185, 0.146, 0.6585, 0.146, 0.7106, 0.146, 0.7106, 0.146, 0.6585, 0.354, 0.729, 0.354, 0.6597, 0.375, 0.6667, 0.375, 0.75, 0.354, 0.6597, 0.354, 0.5903, 0.375, 0.5833, 0.375, 0.6667, 0.146, 0.521, 0.146, 0.5903, 0.125, 0.5833, 0.125, 0.5, 0.146, 0.5903, 0.146, 0.6597, 0.125, 0.6667, 0.125, 0.5833, 0.625, 0.75, 0.625, 0.6667, 0.625, 0.6667, 0.625, 0.75, 0.625, 0.6667, 0.625, 0.5833, 0.625, 0.5833, 0.625, 0.6667, 0.625, 0.25, 0.625, 0.1667, 0.625, 0.1667, 0.625, 0.25, 0.625, 0.1667, 0.625, 0.08333, 0.625, 0.08333, 0.625, 0.1667, 0.8181, 0.5, 0.875, 0.5, 0.875, 0.5833, 0.8181, 0.5833, 0.8181, 0.5833, 0.875, 0.5833, 0.875, 0.6667, 0.8181, 0.6667, 0.375, 0.5, 0.625, 0.5, 0.625, 0.5833, 0.375, 0.5833, 0.375, 0.5833, 0.625, 0.5833, 0.625, 0.6667, 0.375, 0.6667, 0.375, 0.0, 0.625, 0.0, 0.625, 0.08333, 0.375, 0.08333, 0.375, 0.08333, 0.625, 0.08333, 0.625, 0.1667, 0.375, 0.1667, 0.2343, 0.7261, 0.2343, 0.6626, 0.2343, 0.6597, 0.2343, 0.729, 0.2343, 0.6639, 0.2343, 0.7248, 0.2343, 0.729, 0.2343, 0.6597, 0.2343, 0.7248, 0.2343, 0.7261, 0.2343, 0.729, 0.2343, 0.729, 0.2343, 0.5239, 0.2343, 0.5252, 0.2343, 0.521, 0.2343, 0.521, 0.2343, 0.5874, 0.2343, 0.5239, 0.2343, 0.521, 0.2343, 0.5903, 0.2343, 0.5252, 0.2343, 0.5861, 0.2343, 0.5903, 0.2343, 0.521, 0.2343, 0.5861, 0.2343, 0.5874, 0.2343, 0.5903, 0.2343, 0.5903, 0.2343, 0.6626, 0.2343, 0.6639, 0.2343, 0.6597, 0.2343, 0.6597, 0.2343, 0.6626, 0.2343, 0.7261, 0.2343, 0.7248, 0.2343, 0.6639, 0.2343, 0.5239, 0.2343, 0.5874, 0.2343, 0.5861, 0.2343, 0.5252, 0.2343, 0.6639, 0.2343, 0.6626, 0.2343, 0.6626, 0.2343, 0.6639, 0.2343, 0.5861, 0.2343, 0.5252, 0.2343, 0.5252, 0.2343, 0.5861, 0.2343, 0.5252, 0.2343, 0.5239, 0.2343, 0.5239, 0.2343, 0.5252, 0.2343, 0.7248, 0.2343, 0.6639, 0.2343, 0.6639, 0.2343, 0.7248, 0.2343, 0.5874, 0.2343, 0.5861, 0.2343, 0.5861, 0.2343, 0.5874, 0.2343, 0.5239, 0.2343, 0.5874, 0.2343, 0.5874, 0.2343, 0.5239, 0.7689, 0.6667, 0.8047, 0.6667, 0.8047, 0.75, 0.7689, 0.75, 0.625, 0.3561, 0.625, 0.3203, 0.625, 0.3203, 0.625, 0.3561, 0.625, 0.9297, 0.625, 0.8939, 0.625, 0.8939, 0.625, 0.9297, 0.7689, 0.5, 0.8047, 0.5, 0.8047, 0.5833, 0.7689, 0.5833, 0.7689, 0.5833, 0.8047, 0.5833, 0.8047, 0.6667, 0.7689, 0.6667, 0.625, 0.3561, 0.625, 0.3203, 0.625, 0.3203, 0.625, 0.3561, 0.625, 0.8939, 0.625, 0.8939, 0.625, 0.8939, 0.625, 0.8939, 0.7689, 0.5833, 0.7689, 0.5, 0.7689, 0.5, 0.7689, 0.5833, 0.625, 0.9297, 0.625, 0.8939, 0.625, 0.8939, 0.625, 0.9297, 0.8047, 0.6667, 0.8047, 0.75, 0.8047, 0.75, 0.8047, 0.6667, 0.7689, 0.6667, 0.7689, 0.5833, 0.7689, 0.5833, 0.7689, 0.6667, 0.625, 0.3203, 0.625, 0.3203, 0.625, 0.3203, 0.625, 0.3203, 0.0, 0.0, 0.0, 0.0, 0.0, 0.0, 0.0, 0.0, 0.0, 0.0, 0.0, 0.0, 0.0, 0.0, 0.0, 0.0, 0.0, 0.0, 0.0, 0.0, 0.0, 0.0, 0.0, 0.0, 0.2343, 0.729, 0.2343, 0.729, 0.2343, 0.729, 0.2343, 0.729, 0.2343, 0.729, 0.2343, 0.729, 0.2343, 0.729, 0.2343, 0.729, 0.2343, 0.521, 0.2343, 0.521, 0.2343, 0.729, 0.2343, 0.729, 0.2343, 0.729, 0.2343, 0.729, 0.2343, 0.729, 0.2343, 0.729, 0.0, 0.0, 0.0, 0.0, 0.0, 0.0, 0.0, 0.0, 0.0, 0.0, 0.0, 0.0, 0.0, 0.0, 0.0, 0.0, 0.0, 0.0, 0.0, 0.0, 0.0, 0.0, 0.0, 0.0, 0.2343, 0.521, 0.2343, 0.521, 0.2343, 0.521, 0.2343, 0.521, 0.0, 0.0, 0.0, 0.0, 0.0, 0.0, 0.0, 0.0, 0.0, 0.0, 0.0, 0.0, 0.0, 0.0, 0.0, 0.0, 0.0, 0.0, 0.0, 0.0, 0.0, 0.0, 0.0, 0.0, 0.0, 0.0, 0.0, 0.0, 0.0, 0.0, 0.0, 0.0, 0.0, 0.0, 0.0, 0.0, 0.0, 0.0, 0.0, 0.0, 0.0, 0.0, 0.0, 0.0, 0.0, 0.0, 0.0, 0.0, 0.0, 0.0, 0.0, 0.0, 0.0, 0.0, 0.2343, 0.729, 0.2343, 0.729, 0.2343, 0.729, 0.2343, 0.729, 0.2343, 0.729, 0.2343, 0.729, 0.2343, 0.729, 0.2343, 0.729, 0.2343, 0.521, 0.2343, 0.521, 0.2343, 0.729, 0.2343, 0.729, 0.0, 0.0, 0.0, 0.0, 0.0, 0.0, 0.0, 0.0, 0.0, 0.0, 0.0, 0.0, 0.0, 0.0, 0.0, 0.0, 0.0, 0.0, 0.0, 0.0, 0.0, 0.0, 0.0, 0.0, 0.0, 0.0, 0.0, 0.0, 0.0, 0.0, 0.0, 0.0, 0.0, 0.0, 0.0, 0.0, 0.0, 0.0, 0.0, 0.0, 0.0, 0.0, 0.0, 0.0, 0.0, 0.0, 0.0, 0.0, 0.0, 0.0, 0.0, 0.0, 0.0, 0.0, 0.0, 0.0, 0.2044, 0.521, 0.2044, 0.521, 0.2044, 0.521, 0.2044, 0.521, 0.0, 0.0, 0.0, 0.0, 0.0, 0.0, 0.0, 0.0, 0.2044, 0.729, 0.2044, 0.729, 0.2044, 0.729, 0.2044, 0.729, 0.2044, 0.521, 0.2044, 0.521, 0.2044, 0.521, 0.2044, 0.521, 0.2044, 0.521, 0.2044, 0.521, 0.2044, 0.729, 0.2044, 0.729, 0.0, 0.0, 0.0, 0.0, 0.0, 0.0, 0.0, 0.0, 0.0, 0.0, 0.0, 0.0, 0.0, 0.0, 0.0, 0.0, 0.2044, 0.729, 0.2044, 0.729, 0.2044, 0.729, 0.2044, 0.729, 0.0, 0.0, 0.0, 0.0, 0.0, 0.0, 0.0, 0.0, 0.0, 0.0, 0.0, 0.0, 0.0, 0.0, 0.0, 0.0, 0.0, 0.0, 0.0, 0.0, 0.0, 0.0, 0.0, 0.0, 0.0, 0.0, 0.0, 0.0, 0.0, 0.0, 0.0, 0.0, 0.0, 0.0, 0.0, 0.0, 0.0, 0.0, 0.0, 0.0, 0.0, 0.0, 0.0, 0.0, 0.0, 0.0, 0.0, 0.0, 0.0, 0.0, 0.0, 0.0, 0.0, 0.0, 0.0, 0.0, 0.0, 0.0, 0.0, 0.0, 0.0, 0.0, 0.0, 0.0, 0.0, 0.0, 0.0, 0.0, 0.0, 0.0, 0.0, 0.0, 0.0, 0.0, 0.0, 0.0, 0.0, 0.0, 0.0, 0.0, 0.0, 0.0, 0.0, 0.0, 0.0, 0.0, 0.0, 0.0, 0.0, 0.0, 0.2044, 0.729, 0.2044, 0.729, 0.2044, 0.729, 0.2044, 0.729, 0.2044, 0.521, 0.2044, 0.521, 0.2044, 0.521, 0.2044, 0.521, 0.2044, 0.521, 0.2044, 0.521, 0.2044, 0.729, 0.2044, 0.729, 0.0, 0.0, 0.0, 0.0, 0.0, 0.0, 0.0, 0.0, 0.0, 0.0, 0.0, 0.0, 0.0, 0.0, 0.0, 0.0, 0.0, 0.0, 0.0, 0.0, 0.0, 0.0, 0.0, 0.0, 0.0, 0.0, 0.0, 0.0, 0.0, 0.0, 0.0, 0.0, 0.0, 0.0, 0.0, 0.0, 0.0, 0.0, 0.0, 0.0, 0.0, 0.0, 0.0, 0.0, 0.0, 0.0, 0.0, 0.0, 0.0, 0.0, 0.0, 0.0, 0.0, 0.0, 0.0, 0.0, 0.2044, 0.6632, 0.2044, 0.7254, 0.2044, 0.729, 0.2044, 0.6597, 0.2044, 0.7242, 0.2044, 0.6645, 0.2044, 0.6597, 0.2044, 0.729, 0.2044, 0.7254, 0.2044, 0.7242, 0.2044, 0.729, 0.2044, 0.729, 0.2044, 0.5258, 0.2044, 0.5246, 0.2044, 0.521, 0.2044, 0.521, 0.2044, 0.5246, 0.2044, 0.5868, 0.2044, 0.5903, 0.2044, 0.521, 0.2044, 0.5855, 0.2044, 0.5258, 0.2044, 0.521, 0.2044, 0.5903, 0.2044, 0.6645, 0.2044, 0.6632, 0.2044, 0.6597, 0.2044, 0.6597, 0.2044, 0.5868, 0.2044, 0.5855, 0.2044, 0.5903, 0.2044, 0.5903, 0.2044, 0.5868, 0.2044, 0.5246, 0.2044, 0.5258, 0.2044, 0.5855, 0.2044, 0.7254, 0.2044, 0.6632, 0.2044, 0.6645, 0.2044, 0.7242, 0.2044, 0.7242, 0.2044, 0.7254, 0.2044, 0.7254, 0.2044, 0.7242, 0.2044, 0.7254, 0.2044, 0.6632, 0.2044, 0.6632, 0.2044, 0.7254, 0.2044, 0.5855, 0.2044, 0.5868, 0.2044, 0.5868, 0.2044, 0.5855, 0.2044, 0.5258, 0.2044, 0.5855, 0.2044, 0.5855, 0.2044, 0.5258, 0.2044, 0.5246, 0.2044, 0.5258, 0.2044, 0.5258, 0.2044, 0.5246, 0.2044, 0.6645, 0.2044, 0.7242, 0.2044, 0.7242, 0.2044, 0.6645, 0.2059, 0.729, 0.2328, 0.729, 0.2343, 0.729, 0.2044, 0.729, 0.2328, 0.729, 0.2059, 0.729, 0.2044, 0.729, 0.2343, 0.729, 0.2059, 0.729, 0.2059, 0.729, 0.2044, 0.729, 0.2044, 0.729, 0.2328, 0.729, 0.2328, 0.729, 0.2343, 0.729, 0.2343, 0.729, 0.2328, 0.729, 0.2059, 0.729, 0.2059, 0.729, 0.2328, 0.729, 0.2059, 0.729, 0.2328, 0.729, 0.2328, 0.729, 0.2059, 0.729, 0.2059, 0.729, 0.2059, 0.729, 0.2059, 0.729, 0.2059, 0.729, 0.2328, 0.729, 0.2059, 0.729, 0.2059, 0.729, 0.2328, 0.729, 0.2305, 0.5333, 0.2082, 0.5333, 0.2044, 0.521, 0.2343, 0.521, 0.2082, 0.5333, 0.2082, 0.578, 0.2044, 0.5903, 0.2044, 0.521, 0.2305, 0.578, 0.2305, 0.5333, 0.2343, 0.521, 0.2343, 0.5903, 0.2082, 0.578, 0.2305, 0.578, 0.2343, 0.5903, 0.2044, 0.5903, 0.2082, 0.5333, 0.2305, 0.5333, 0.2305, 0.578, 0.2082, 0.578, 0.2082, 0.5333, 0.2305, 0.5333, 0.2305, 0.5333, 0.2082, 0.5333, 0.2305, 0.578, 0.2082, 0.578, 0.2082, 0.578, 0.2305, 0.578, 0.2082, 0.578, 0.2082, 0.5333, 0.2082, 0.5333, 0.2082, 0.578, 0.8047, 0.5833, 0.8181, 0.5833, 0.8181, 0.6667, 0.8047, 0.6667, 0.8047, 0.5, 0.8181, 0.5, 0.8181, 0.5833, 0.8047, 0.5833, 0.2044, 0.729, 0.1933, 0.729, 0.1933, 0.729, 0.2044, 0.729, 0.146, 0.5903, 0.1933, 0.5903, 0.1933, 0.6597, 0.146, 0.6597, 0.146, 0.521, 0.1933, 0.521, 0.1933, 0.5903, 0.146, 0.5903, 0.1631, 0.729, 0.1827, 0.729, 0.1827, 0.729, 0.1631, 0.729, 0.1873, 0.729, 0.1827, 0.729, 0.1827, 0.729, 0.1873, 0.729, 0.1873, 0.729, 0.1827, 0.729, 0.1827, 0.729, 0.1873, 0.729, 0.1873, 0.729, 0.1827, 0.729, 0.1933, 0.729, 0.2044, 0.729, 0.1631, 0.729, 0.1827, 0.729, 0.1933, 0.729, 0.146, 0.729, 0.2044, 0.729, 0.1933, 0.729, 0.1933, 0.729, 0.2044, 0.729, 0.146, 0.6597, 0.1933, 0.6597, 0.1933, 0.729, 0.146, 0.729, 0.146, 0.521, 0.1933, 0.521, 0.1933, 0.521, 0.146, 0.521, 0.146, 0.521, 0.1933, 0.521, 0.1933, 0.521, 0.146, 0.521, 0.375, 0.25, 0.625, 0.25, 0.625, 0.3069, 0.375, 0.3069, 0.625, 1.0, 0.625, 0.9431, 0.625, 0.9431, 0.625, 1.0, 0.146, 0.729, 0.1933, 0.729, 0.1819, 0.75, 0.125, 0.75, 0.146, 0.521, 0.1933, 0.521, 0.1933, 0.521, 0.146, 0.521, 0.2044, 0.521, 0.1933, 0.521, 0.1819, 0.5, 0.1953, 0.5, 0.8047, 0.6667, 0.8181, 0.6667, 0.8181, 0.75, 0.8047, 0.75, 0.375, 0.9297, 0.625, 0.9297, 0.625, 0.9431, 0.375, 0.9431, 0.625, 0.3203, 0.625, 0.3069, 0.625, 0.3069, 0.625, 0.3203, 0.146, 0.6597, 0.146, 0.7185, 0.146, 0.729, 0.146, 0.6597, 0.146, 0.7185, 0.146, 0.7184, 0.146, 0.729, 0.146, 0.729, 0.146, 0.5316, 0.146, 0.5315, 0.146, 0.521, 0.146, 0.521, 0.146, 0.7106, 0.146, 0.6585, 0.146, 0.6597, 0.146, 0.729, 0.146, 0.7184, 0.146, 0.7106, 0.146, 0.729, 0.146, 0.729, 0.146, 0.5315, 0.146, 0.5903, 0.146, 0.5903, 0.146, 0.521, 0.146, 0.5903, 0.146, 0.6597, 0.146, 0.6597, 0.146, 0.5903, 0.146, 0.5394, 0.146, 0.5316, 0.146, 0.521, 0.146, 0.521, 0.146, 0.5915, 0.146, 0.5394, 0.146, 0.521, 0.146, 0.5903, 0.146, 0.6585, 0.146, 0.5915, 0.146, 0.5903, 0.146, 0.6597, 0.146, 0.5903, 0.146, 0.5315, 0.146, 0.5316, 0.146, 0.5903, 0.146, 0.5316, 0.146, 0.5394, 0.146, 0.5915, 0.146, 0.5903, 0.146, 0.5903, 0.146, 0.7184, 0.146, 0.6597, 0.146, 0.6597, 0.146, 0.6585, 0.146, 0.7106, 0.146, 0.6597, 0.146, 0.5903, 0.146, 0.5915, 0.146, 0.6585, 0.146, 0.6597, 0.146, 0.5903, 0.146, 0.5903, 0.146, 0.6597, 0.146, 0.7185, 0.146, 0.6597, 0.146, 0.6597, 0.146, 0.7184, 0.146, 0.6597, 0.146, 0.5903, 0.146, 0.5903, 0.146, 0.6597, 0.146, 0.5315, 0.146, 0.5316, 0.146, 0.5316, 0.146, 0.5315, 0.146, 0.5915, 0.146, 0.6585, 0.146, 0.6585, 0.146, 0.5915, 0.146, 0.6597, 0.146, 0.5903, 0.146, 0.5903, 0.146, 0.6597])
me_cube.materials.append(mat_material)
me_cube.materials.append(mat_material_001)
me_cube.materials.append(mat_material_002)
me_cube.materials.append(mat_material_003)
me_cube.use_mirror_vertex_groups = False
me_cube.update()

# ---- objects
ob_cube = bpy.data.objects.new('Cube', me_cube)

# ---- transforms, parenting, visibility, modifiers, constraints
ob_cube.location = (0.0, 0.0, 0.0)
ob_cube.scale = (-5.541, 2.081, -0.287)
ob_cube.lock_rotations_4d = False
ob_cube.empty_display_type = 'ARROWS'
ob_cube.lineart.crease_threshold = 0.0

# ---- collection membership
col_collection.objects.link(ob_cube)

# ---- scene / render settings (as saved in the file)
scene.frame_start = 1; scene.frame_end = 250; scene.frame_set(1)
scene.render.engine = 'BLENDER_EEVEE_NEXT'
scene.cycles.sampling_pattern = 'TABULATED_SOBOL'
scene.cycles.use_light_tree = False
scene.view_settings.view_transform = 'Filmic'
bpy.context.view_layer.update()

# ---- added for rendering (the .blend has no active camera and no usable light): camera, sun
cam_auto = bpy.data.cameras.new('AutoCamera')
cam_auto.lens = 50.0
cam_auto.sensor_width = 36.0
cam_auto.clip_end = 1000.0
ob_auto_camera = bpy.data.objects.new('AutoCamera', cam_auto)
scene.collection.objects.link(ob_auto_camera)
ob_auto_camera.location = (11.7708, -14.1162, 10.7174)
ob_auto_camera.rotation_euler = (1.09748, -7.21219e-08, 0.694738)
scene.camera = ob_auto_camera
light_auto_sun = bpy.data.lights.new('AutoSun', 'SUN')
light_auto_sun.energy = 3.0
light_auto_sun.angle = 0.0523599
ob_auto_sun = bpy.data.objects.new('AutoSun', light_auto_sun)
scene.collection.objects.link(ob_auto_sun)
ob_auto_sun.rotation_euler = (0.872665, 0.174533, 0.523599)
bpy.context.view_layer.update()
